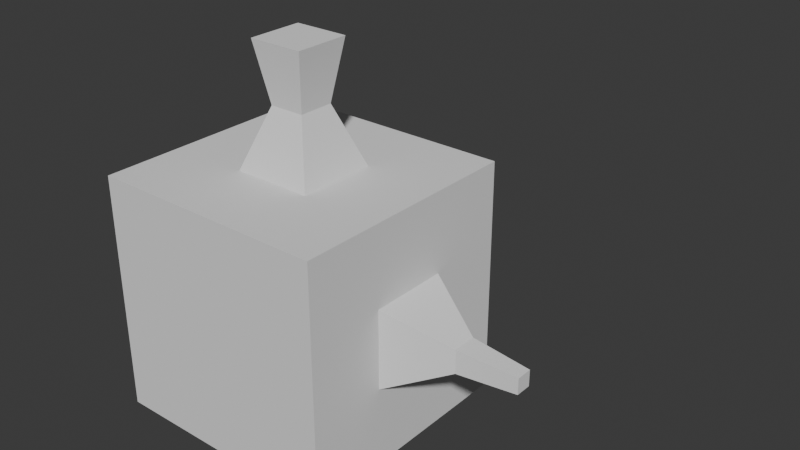 # Source: coordinate-diag.blend  (saved by Blender 4.0.36; exported with 4.5.12 LTS)
import bpy
from mathutils import Matrix  # noqa: F401  (used for matrix-valued properties, if any)

bpy.ops.wm.read_factory_settings(use_empty=True)
scene = bpy.context.scene
scene.name = 'Scene'

# ---- collections
col_collection = bpy.data.collections.new('Collection'); scene.collection.children.link(col_collection)

# ---- world
world_world = bpy.data.worlds.new('World'); scene.world = world_world
world_world.use_nodes = True; world_world.node_tree.nodes.clear()
_N = world_world.node_tree.nodes; _L = world_world.node_tree.links
n0 = _N.new('ShaderNodeOutputWorld'); n0.name = 'World Output'; n0.location = (300, 300)
n1 = _N.new('ShaderNodeBackground'); n1.name = 'Background'; n1.location = (10, 300)
n1.inputs[0].default_value = (0.05088, 0.05088, 0.05088, 1.0)
_L.new(n1.outputs[0], n0.inputs[0])
n0.is_active_output = True
world_world.color = (0.05088, 0.05088, 0.05088)
world_world.use_sun_shadow = False
world_world.sun_shadow_jitter_overblur = 0.0

# ---- meshes
me_cube_001 = bpy.data.meshes.new('Cube.001')
me_cube_001.from_pydata([(-1.0, -1.0, -1.0), (-1.0, -1.0, 1.0), (-1.0, 1.0, -1.0), (-1.0, 1.0, 1.0), (1.0, -1.0, -1.0), (1.0, -1.0, 1.0), (1.0, 1.0, -1.0), (1.0, 1.0, 1.0), (-1.0, 0.3333, -1.0), (-1.0, -0.3333, -1.0), (-1.0, -0.3333, 1.0), (-1.0, 0.3333, 1.0), (1.0, -0.3333, -1.0), (1.0, 0.3333, -1.0), (1.0, 0.3333, 1.0), (1.0, -0.3333, 1.0), (-1.0, -1.0, -0.3333), (-1.0, -1.0, 0.3333), (-1.0, 1.0, 0.3333), (-1.0, 1.0, -0.3333), (1.0, 1.0, 0.3333), (1.0, 1.0, -0.3333), (1.0, -1.0, 0.3333), (1.0, -1.0, -0.3333), (1.0, 0.3333, 0.3333), (1.0, 0.3333, -0.3333), (1.0, -0.3333, 0.3333), (1.0, -0.3333, -0.3333), (-1.0, -0.3333, 0.3333), (-1.0, -0.3333, -0.3333), (-1.0, 0.3333, 0.3333), (-1.0, 0.3333, -0.3333), (0.3333, 1.0, -1.0), (-0.3333, 1.0, -1.0), (-0.3333, 1.0, 1.0), (0.3333, 1.0, 1.0), (-0.3333, -1.0, -1.0), (0.3333, -1.0, -1.0), (0.3333, -1.0, 1.0), (-0.3333, -1.0, 1.0), (-0.3333, 0.3333, 1.0), (0.3333, 0.3333, 1.0), (-0.3333, -0.3333, 1.0), (0.3333, -0.3333, 1.0), (0.3333, 0.3333, -1.0), (-0.3333, 0.3333, -1.0), (0.3333, -0.3333, -1.0), (-0.3333, -0.3333, -1.0), (0.3333, -1.0, -0.3333), (-0.3333, -1.0, -0.3333), (0.3333, -1.0, 0.3333), (-0.3333, -1.0, 0.3333), (-0.3333, 1.0, -0.3333), (0.3333, 1.0, -0.3333), (-0.3333, 1.0, 0.3333), (0.3333, 1.0, 0.3333), (2.0, 0.06667, 0.06667), (2.0, 0.06667, -0.06667), (2.0, -0.06667, 0.06667), (2.0, -0.06667, -0.06667), (-0.2307, 0.2307, 2.0), (0.2307, 0.2307, 2.0), (-0.2307, -0.2307, 2.0), (0.2307, -0.2307, 2.0), (-0.06667, 2.0, -0.06667), (0.06667, 2.0, -0.06667), (-0.06667, 2.0, 0.06667), (0.06667, 2.0, 0.06667), (1.5, 0.1, -0.1), (1.5, -0.1, -0.1), (1.5, -0.1, 0.1), (1.5, 0.1, 0.1), (0.1481, 0.1481, 1.5), (0.1481, -0.1481, 1.5), (-0.1481, 0.1481, 1.5), (-0.1481, -0.1481, 1.5)], [], [(11, 18, 30), (35, 20, 55), (15, 22, 26), (39, 17, 51), (12, 37, 46), (10, 39, 42), (3, 40, 34), (11, 42, 40), (6, 44, 32), (13, 46, 44), (7, 24, 20), (14, 26, 24), (1, 28, 17), (10, 30, 28), (29, 8, 9), (28, 31, 29), (16, 9, 0), (17, 29, 16), (25, 12, 13), (72, 63, 73), (21, 13, 6), (20, 25, 21), (49, 0, 36), (51, 16, 49), (27, 4, 12), (26, 23, 27), (53, 6, 32), (55, 21, 53), (31, 2, 8), (30, 19, 31), (18, 52, 19), (68, 59, 69), (19, 33, 2), (52, 32, 33), (22, 48, 23), (50, 49, 48), (23, 37, 4), (48, 36, 37), (45, 9, 8), (44, 47, 45), (33, 8, 2), (32, 45, 33), (41, 15, 14), (53, 67, 55), (35, 14, 7), (34, 41, 35), (43, 5, 15), (42, 38, 43), (47, 0, 9), (46, 36, 47), (5, 50, 22), (38, 51, 50), (3, 54, 18), (34, 55, 54), (56, 59, 57), (66, 65, 64), (60, 63, 61), (74, 61, 72), (55, 66, 54), (70, 56, 71), (69, 58, 70), (75, 60, 74), (54, 64, 52), (52, 65, 53), (71, 57, 68), (73, 62, 75), (24, 68, 25), (27, 70, 26), (26, 71, 24), (25, 69, 27), (43, 75, 42), (42, 74, 40), (40, 72, 41), (41, 73, 43), (11, 3, 18), (35, 7, 20), (15, 5, 22), (39, 1, 17), (12, 4, 37), (10, 1, 39), (3, 11, 40), (11, 10, 42), (6, 13, 44), (13, 12, 46), (7, 14, 24), (14, 15, 26), (1, 10, 28), (10, 11, 30), (29, 31, 8), (28, 30, 31), (16, 29, 9), (17, 28, 29), (25, 27, 12), (72, 61, 63), (21, 25, 13), (20, 24, 25), (49, 16, 0), (51, 17, 16), (27, 23, 4), (26, 22, 23), (53, 21, 6), (55, 20, 21), (31, 19, 2), (30, 18, 19), (18, 54, 52), (68, 57, 59), (19, 52, 33), (52, 53, 32), (22, 50, 48), (50, 51, 49), (23, 48, 37), (48, 49, 36), (45, 47, 9), (44, 46, 47), (33, 45, 8), (32, 44, 45), (41, 43, 15), (53, 65, 67), (35, 41, 14), (34, 40, 41), (43, 38, 5), (42, 39, 38), (47, 36, 0), (46, 37, 36), (5, 38, 50), (38, 39, 51), (3, 34, 54), (34, 35, 55), (56, 58, 59), (66, 67, 65), (60, 62, 63), (74, 60, 61), (55, 67, 66), (70, 58, 56), (69, 59, 58), (75, 62, 60), (54, 66, 64), (52, 64, 65), (71, 56, 57), (73, 63, 62), (24, 71, 68), (27, 69, 70), (26, 70, 71), (25, 68, 69), (43, 73, 75), (42, 75, 74), (40, 74, 72), (41, 72, 73)])
_uv = me_cube_001.uv_layers.new(name='UVMap')
_uv.uv.foreach_set('vector', [0.625, 0.1667, 0.5417, 0.25, 0.5417, 0.1667, 0.625, 0.4167, 0.5417, 0.5, 0.5417, 0.4167, 0.625, 0.6667, 0.5417, 0.75, 0.5417, 0.6667, 0.625, 0.9167, 0.5417, 1.0, 0.5417, 0.9167, 0.375, 0.6667, 0.2917, 0.75, 0.2917, 0.6667, 0.875, 0.6667, 0.7917, 0.75, 0.7917, 0.6667, 0.875, 0.5, 0.7917, 0.5833, 0.7917, 0.5, 0.875, 0.5833, 0.7917, 0.6667, 0.7917, 0.5833, 0.375, 0.5, 0.2917, 0.5833, 0.2917, 0.5, 0.375, 0.5833, 0.2917, 0.6667, 0.2917, 0.5833, 0.625, 0.5, 0.5417, 0.5833, 0.5417, 0.5, 0.625, 0.5833, 0.5417, 0.6667, 0.5417, 0.5833, 0.625, 0.0, 0.5417, 0.08333, 0.5417, 0.0, 0.625, 0.08333, 0.5417, 0.1667, 0.5417, 0.08333, 0.4583, 0.08333, 0.375, 0.1667, 0.375, 0.08333, 0.5417, 0.08333, 0.4583, 0.1667, 0.4583, 0.08333, 0.4583, 0.0, 0.375, 0.08333, 0.375, 0.0, 0.5417, 0.0, 0.4583, 0.08333, 0.4583, 0.0, 0.4583, 0.5833, 0.375, 0.6667, 0.375, 0.5833, 0.7083, 0.5833, 0.7083, 0.6667, 0.7083, 0.6667, 0.4583, 0.5, 0.375, 0.5833, 0.375, 0.5, 0.5417, 0.5, 0.4583, 0.5833, 0.4583, 0.5, 0.4583, 0.9167, 0.375, 1.0, 0.375, 0.9167, 0.5417, 0.9167, 0.4583, 1.0, 0.4583, 0.9167, 0.4583, 0.6667, 0.375, 0.75, 0.375, 0.6667, 0.5417, 0.6667, 0.4583, 0.75, 0.4583, 0.6667, 0.4583, 0.4167, 0.375, 0.5, 0.375, 0.4167, 0.5417, 0.4167, 0.4583, 0.5, 0.4583, 0.4167, 0.4583, 0.1667, 0.375, 0.25, 0.375, 0.1667, 0.5417, 0.1667, 0.4583, 0.25, 0.4583, 0.1667, 0.5417, 0.25, 0.4583, 0.3333, 0.4583, 0.25, 0.4686, 0.5936, 0.4583, 0.6667, 0.4686, 0.6564, 0.4583, 0.25, 0.375, 0.3333, 0.375, 0.25, 0.4583, 0.3333, 0.375, 0.4167, 0.375, 0.3333, 0.5417, 0.75, 0.4583, 0.8333, 0.4583, 0.75, 0.5417, 0.8333, 0.4583, 0.9167, 0.4583, 0.8333, 0.4583, 0.75, 0.375, 0.8333, 0.375, 0.75, 0.4583, 0.8333, 0.375, 0.9167, 0.375, 0.8333, 0.2083, 0.5833, 0.125, 0.6667, 0.125, 0.5833, 0.2917, 0.5833, 0.2083, 0.6667, 0.2083, 0.5833, 0.2083, 0.5, 0.125, 0.5833, 0.125, 0.5, 0.2917, 0.5, 0.2083, 0.5833, 0.2083, 0.5, 0.7083, 0.5833, 0.625, 0.6667, 0.625, 0.5833, 0.4583, 0.4167, 0.5417, 0.4167, 0.5417, 0.4167, 0.7083, 0.5, 0.625, 0.5833, 0.625, 0.5, 0.7917, 0.5, 0.7083, 0.5833, 0.7083, 0.5, 0.7083, 0.6667, 0.625, 0.75, 0.625, 0.6667, 0.7917, 0.6667, 0.7083, 0.75, 0.7083, 0.6667, 0.2083, 0.6667, 0.125, 0.75, 0.125, 0.6667, 0.2917, 0.6667, 0.2083, 0.75, 0.2083, 0.6667, 0.625, 0.75, 0.5417, 0.8333, 0.5417, 0.75, 0.625, 0.8333, 0.5417, 0.9167, 0.5417, 0.8333, 0.625, 0.25, 0.5417, 0.3333, 0.5417, 0.25, 0.625, 0.3333, 0.5417, 0.4167, 0.5417, 0.3333, 0.5417, 0.5833, 0.4583, 0.6667, 0.4583, 0.5833, 0.5417, 0.3333, 0.4583, 0.4167, 0.4583, 0.3333, 0.7917, 0.5833, 0.7083, 0.6667, 0.7083, 0.5833, 0.7917, 0.5833, 0.7083, 0.5833, 0.7083, 0.5833, 0.5417, 0.4167, 0.5417, 0.3333, 0.5417, 0.3333, 0.5314, 0.6564, 0.5417, 0.5833, 0.5314, 0.5936, 0.4686, 0.6564, 0.5417, 0.6667, 0.5314, 0.6564, 0.7917, 0.6667, 0.7917, 0.5833, 0.7917, 0.5833, 0.5417, 0.3333, 0.4583, 0.3333, 0.4583, 0.3333, 0.4583, 0.3333, 0.4583, 0.4167, 0.4583, 0.4167, 0.5314, 0.5936, 0.4583, 0.5833, 0.4686, 0.5936, 0.7083, 0.6667, 0.7917, 0.6667, 0.7917, 0.6667, 0.5417, 0.5833, 0.4686, 0.5936, 0.4583, 0.5833, 0.4583, 0.6667, 0.5314, 0.6564, 0.5417, 0.6667, 0.5417, 0.6667, 0.5314, 0.5936, 0.5417, 0.5833, 0.4583, 0.5833, 0.4686, 0.6564, 0.4583, 0.6667, 0.7083, 0.6667, 0.7917, 0.6667, 0.7917, 0.6667, 0.7917, 0.6667, 0.7917, 0.5833, 0.7917, 0.5833, 0.7917, 0.5833, 0.7083, 0.5833, 0.7083, 0.5833, 0.7083, 0.5833, 0.7083, 0.6667, 0.7083, 0.6667, 0.625, 0.1667, 0.625, 0.25, 0.5417, 0.25, 0.625, 0.4167, 0.625, 0.5, 0.5417, 0.5, 0.625, 0.6667, 0.625, 0.75, 0.5417, 0.75, 0.625, 0.9167, 0.625, 1.0, 0.5417, 1.0, 0.375, 0.6667, 0.375, 0.75, 0.2917, 0.75, 0.875, 0.6667, 0.875, 0.75, 0.7917, 0.75, 0.875, 0.5, 0.875, 0.5833, 0.7917, 0.5833, 0.875, 0.5833, 0.875, 0.6667, 0.7917, 0.6667, 0.375, 0.5, 0.375, 0.5833, 0.2917, 0.5833, 0.375, 0.5833, 0.375, 0.6667, 0.2917, 0.6667, 0.625, 0.5, 0.625, 0.5833, 0.5417, 0.5833, 0.625, 0.5833, 0.625, 0.6667, 0.5417, 0.6667, 0.625, 0.0, 0.625, 0.08333, 0.5417, 0.08333, 0.625, 0.08333, 0.625, 0.1667, 0.5417, 0.1667, 0.4583, 0.08333, 0.4583, 0.1667, 0.375, 0.1667, 0.5417, 0.08333, 0.5417, 0.1667, 0.4583, 0.1667, 0.4583, 0.0, 0.4583, 0.08333, 0.375, 0.08333, 0.5417, 0.0, 0.5417, 0.08333, 0.4583, 0.08333, 0.4583, 0.5833, 0.4583, 0.6667, 0.375, 0.6667, 0.7083, 0.5833, 0.7083, 0.5833, 0.7083, 0.6667, 0.4583, 0.5, 0.4583, 0.5833, 0.375, 0.5833, 0.5417, 0.5, 0.5417, 0.5833, 0.4583, 0.5833, 0.4583, 0.9167, 0.4583, 1.0, 0.375, 1.0, 0.5417, 0.9167, 0.5417, 1.0, 0.4583, 1.0, 0.4583, 0.6667, 0.4583, 0.75, 0.375, 0.75, 0.5417, 0.6667, 0.5417, 0.75, 0.4583, 0.75, 0.4583, 0.4167, 0.4583, 0.5, 0.375, 0.5, 0.5417, 0.4167, 0.5417, 0.5, 0.4583, 0.5, 0.4583, 0.1667, 0.4583, 0.25, 0.375, 0.25, 0.5417, 0.1667, 0.5417, 0.25, 0.4583, 0.25, 0.5417, 0.25, 0.5417, 0.3333, 0.4583, 0.3333, 0.4686, 0.5936, 0.4583, 0.5833, 0.4583, 0.6667, 0.4583, 0.25, 0.4583, 0.3333, 0.375, 0.3333, 0.4583, 0.3333, 0.4583, 0.4167, 0.375, 0.4167, 0.5417, 0.75, 0.5417, 0.8333, 0.4583, 0.8333, 0.5417, 0.8333, 0.5417, 0.9167, 0.4583, 0.9167, 0.4583, 0.75, 0.4583, 0.8333, 0.375, 0.8333, 0.4583, 0.8333, 0.4583, 0.9167, 0.375, 0.9167, 0.2083, 0.5833, 0.2083, 0.6667, 0.125, 0.6667, 0.2917, 0.5833, 0.2917, 0.6667, 0.2083, 0.6667, 0.2083, 0.5, 0.2083, 0.5833, 0.125, 0.5833, 0.2917, 0.5, 0.2917, 0.5833, 0.2083, 0.5833, 0.7083, 0.5833, 0.7083, 0.6667, 0.625, 0.6667, 0.4583, 0.4167, 0.4583, 0.4167, 0.5417, 0.4167, 0.7083, 0.5, 0.7083, 0.5833, 0.625, 0.5833, 0.7917, 0.5, 0.7917, 0.5833, 0.7083, 0.5833, 0.7083, 0.6667, 0.7083, 0.75, 0.625, 0.75, 0.7917, 0.6667, 0.7917, 0.75, 0.7083, 0.75, 0.2083, 0.6667, 0.2083, 0.75, 0.125, 0.75, 0.2917, 0.6667, 0.2917, 0.75, 0.2083, 0.75, 0.625, 0.75, 0.625, 0.8333, 0.5417, 0.8333, 0.625, 0.8333, 0.625, 0.9167, 0.5417, 0.9167, 0.625, 0.25, 0.625, 0.3333, 0.5417, 0.3333, 0.625, 0.3333, 0.625, 0.4167, 0.5417, 0.4167, 0.5417, 0.5833, 0.5417, 0.6667, 0.4583, 0.6667, 0.5417, 0.3333, 0.5417, 0.4167, 0.4583, 0.4167, 0.7917, 0.5833, 0.7917, 0.6667, 0.7083, 0.6667, 0.7917, 0.5833, 0.7917, 0.5833, 0.7083, 0.5833, 0.5417, 0.4167, 0.5417, 0.4167, 0.5417, 0.3333, 0.5314, 0.6564, 0.5417, 0.6667, 0.5417, 0.5833, 0.4686, 0.6564, 0.4583, 0.6667, 0.5417, 0.6667, 0.7917, 0.6667, 0.7917, 0.6667, 0.7917, 0.5833, 0.5417, 0.3333, 0.5417, 0.3333, 0.4583, 0.3333, 0.4583, 0.3333, 0.4583, 0.3333, 0.4583, 0.4167, 0.5314, 0.5936, 0.5417, 0.5833, 0.4583, 0.5833, 0.7083, 0.6667, 0.7083, 0.6667, 0.7917, 0.6667, 0.5417, 0.5833, 0.5314, 0.5936, 0.4686, 0.5936, 0.4583, 0.6667, 0.4686, 0.6564, 0.5314, 0.6564, 0.5417, 0.6667, 0.5314, 0.6564, 0.5314, 0.5936, 0.4583, 0.5833, 0.4686, 0.5936, 0.4686, 0.6564, 0.7083, 0.6667, 0.7083, 0.6667, 0.7917, 0.6667, 0.7917, 0.6667, 0.7917, 0.6667, 0.7917, 0.5833, 0.7917, 0.5833, 0.7917, 0.5833, 0.7083, 0.5833, 0.7083, 0.5833, 0.7083, 0.5833, 0.7083, 0.6667])
me_cube_001.update()

# ---- objects
ob_cube = bpy.data.objects.new('Cube', me_cube_001)

# ---- transforms, parenting, visibility, modifiers, constraints
ob_cube.location = (0.0, 0.0, 0.0)

# ---- collection membership
col_collection.objects.link(ob_cube)

# ---- scene / render settings (as saved in the file)
scene.frame_start = 1; scene.frame_end = 250; scene.frame_set(1)
scene.render.engine = 'BLENDER_EEVEE_NEXT'
scene.cycles.sampling_pattern = 'TABULATED_SOBOL'
bpy.context.view_layer.update()

# ---- added for rendering (the .blend has no active camera and no usable light): camera, sun
cam_auto = bpy.data.cameras.new('AutoCamera')
cam_auto.lens = 50.0
cam_auto.sensor_width = 36.0
cam_auto.clip_end = 1000.0
ob_auto_camera = bpy.data.objects.new('AutoCamera', cam_auto)
scene.collection.objects.link(ob_auto_camera)
ob_auto_camera.location = (5.30761, -5.26913, 4.34609)
ob_auto_camera.rotation_euler = (1.09748, -7.21219e-08, 0.694738)
scene.camera = ob_auto_camera
light_auto_sun = bpy.data.lights.new('AutoSun', 'SUN')
light_auto_sun.energy = 3.0
light_auto_sun.angle = 0.0523599
ob_auto_sun = bpy.data.objects.new('AutoSun', light_auto_sun)
scene.collection.objects.link(ob_auto_sun)
ob_auto_sun.rotation_euler = (0.872665, 0.174533, 0.523599)
bpy.context.view_layer.update()
